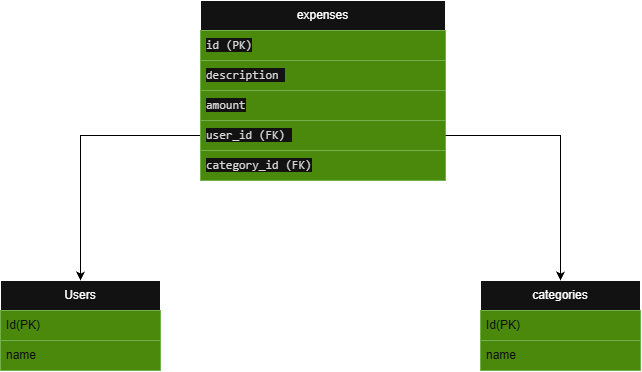

The diagram above was exported from draw.io. Its source (the exported page's mxGraphModel, read from the mxfile embedded in the PNG):
<mxGraphModel dx="1030" dy="570" grid="1" gridSize="10" guides="1" tooltips="1" connect="1" arrows="1" fold="1" page="1" pageScale="1" pageWidth="850" pageHeight="1100" background="light-dark(#006EAF,#FFFFFF)" math="0" shadow="0">
  <root>
    <mxCell id="0" />
    <mxCell id="1" parent="0" />
    <mxCell id="xM1aweRgUxdBOyMnkkRk-1" parent="1" style="swimlane;fontStyle=0;childLayout=stackLayout;horizontal=1;startSize=30;horizontalStack=0;resizeParent=1;resizeParentMax=0;resizeLast=0;collapsible=1;marginBottom=0;whiteSpace=wrap;html=1;" value="Users" vertex="1">
      <mxGeometry height="90" width="160" x="80" y="320" as="geometry" />
    </mxCell>
    <mxCell id="xM1aweRgUxdBOyMnkkRk-2" parent="xM1aweRgUxdBOyMnkkRk-1" style="text;strokeColor=#2D7600;fillColor=#60a917;align=left;verticalAlign=middle;spacingLeft=4;spacingRight=4;overflow=hidden;points=[[0,0.5],[1,0.5]];portConstraint=eastwest;rotatable=0;whiteSpace=wrap;html=1;fontColor=#ffffff;" value="Id(PK)" vertex="1">
      <mxGeometry height="30" width="160" y="30" as="geometry" />
    </mxCell>
    <mxCell id="xM1aweRgUxdBOyMnkkRk-3" parent="xM1aweRgUxdBOyMnkkRk-1" style="text;strokeColor=#2D7600;fillColor=#60a917;align=left;verticalAlign=middle;spacingLeft=4;spacingRight=4;overflow=hidden;points=[[0,0.5],[1,0.5]];portConstraint=eastwest;rotatable=0;whiteSpace=wrap;html=1;fontColor=#ffffff;" value="name" vertex="1">
      <mxGeometry height="30" width="160" y="60" as="geometry" />
    </mxCell>
    <mxCell id="xM1aweRgUxdBOyMnkkRk-6" parent="1" style="swimlane;fontStyle=0;childLayout=stackLayout;horizontal=1;startSize=30;horizontalStack=0;resizeParent=1;resizeParentMax=0;resizeLast=0;collapsible=1;marginBottom=0;whiteSpace=wrap;html=1;" value="categories" vertex="1">
      <mxGeometry height="90" width="160" x="560" y="320" as="geometry" />
    </mxCell>
    <mxCell id="xM1aweRgUxdBOyMnkkRk-7" parent="xM1aweRgUxdBOyMnkkRk-6" style="text;strokeColor=#2D7600;fillColor=#60a917;align=left;verticalAlign=middle;spacingLeft=4;spacingRight=4;overflow=hidden;points=[[0,0.5],[1,0.5]];portConstraint=eastwest;rotatable=0;whiteSpace=wrap;html=1;fontColor=#ffffff;" value="Id(PK)" vertex="1">
      <mxGeometry height="30" width="160" y="30" as="geometry" />
    </mxCell>
    <mxCell id="xM1aweRgUxdBOyMnkkRk-8" parent="xM1aweRgUxdBOyMnkkRk-6" style="text;strokeColor=#2D7600;fillColor=#60a917;align=left;verticalAlign=middle;spacingLeft=4;spacingRight=4;overflow=hidden;points=[[0,0.5],[1,0.5]];portConstraint=eastwest;rotatable=0;whiteSpace=wrap;html=1;fontColor=#ffffff;" value="name" vertex="1">
      <mxGeometry height="30" width="160" y="60" as="geometry" />
    </mxCell>
    <mxCell id="xM1aweRgUxdBOyMnkkRk-30" edge="1" parent="1" source="xM1aweRgUxdBOyMnkkRk-24" style="edgeStyle=orthogonalEdgeStyle;rounded=0;orthogonalLoop=1;jettySize=auto;html=1;exitX=0;exitY=0.75;exitDx=0;exitDy=0;fillColor=#1ba1e2;strokeColor=light-dark(#006EAF,#000000);" target="xM1aweRgUxdBOyMnkkRk-1">
      <mxGeometry relative="1" as="geometry" />
    </mxCell>
    <mxCell id="xM1aweRgUxdBOyMnkkRk-24" parent="1" style="swimlane;fontStyle=0;childLayout=stackLayout;horizontal=1;startSize=30;horizontalStack=0;resizeParent=1;resizeParentMax=0;resizeLast=0;collapsible=1;marginBottom=0;whiteSpace=wrap;html=1;" value="expenses" vertex="1">
      <mxGeometry height="180" width="245" x="280" y="40" as="geometry" />
    </mxCell>
    <mxCell id="xM1aweRgUxdBOyMnkkRk-25" parent="xM1aweRgUxdBOyMnkkRk-24" style="text;strokeColor=#2D7600;fillColor=#60a917;align=left;verticalAlign=middle;spacingLeft=4;spacingRight=4;overflow=hidden;points=[[0,0.5],[1,0.5]];portConstraint=eastwest;rotatable=0;whiteSpace=wrap;html=1;fontColor=#ffffff;" value="&lt;span style=&quot;color: rgb(26, 26, 26); font-family: anthropic-mono, ui-monospace, monospace, &amp;quot;SF Mono&amp;quot;, ui-monospace, Menlo, Consolas, monospace; letter-spacing: 0.003125px; white-space: pre-wrap; background-color: rgb(255, 255, 255);&quot;&gt;id (PK)&lt;/span&gt;" vertex="1">
      <mxGeometry height="30" width="245" y="30" as="geometry" />
    </mxCell>
    <mxCell id="xM1aweRgUxdBOyMnkkRk-26" parent="xM1aweRgUxdBOyMnkkRk-24" style="text;strokeColor=#2D7600;fillColor=#60a917;align=left;verticalAlign=middle;spacingLeft=4;spacingRight=4;overflow=hidden;points=[[0,0.5],[1,0.5]];portConstraint=eastwest;rotatable=0;whiteSpace=wrap;html=1;fontColor=#ffffff;" value="&lt;span style=&quot;color: rgb(26, 26, 26); font-family: anthropic-mono, ui-monospace, monospace, &amp;quot;SF Mono&amp;quot;, ui-monospace, Menlo, Consolas, monospace; letter-spacing: 0.003125px; white-space: pre-wrap; background-color: rgb(255, 255, 255);&quot;&gt;description &lt;/span&gt;" vertex="1">
      <mxGeometry height="30" width="245" y="60" as="geometry" />
    </mxCell>
    <mxCell id="xM1aweRgUxdBOyMnkkRk-27" parent="xM1aweRgUxdBOyMnkkRk-24" style="text;strokeColor=#2D7600;fillColor=#60a917;align=left;verticalAlign=middle;spacingLeft=4;spacingRight=4;overflow=hidden;points=[[0,0.5],[1,0.5]];portConstraint=eastwest;rotatable=0;whiteSpace=wrap;html=1;fontColor=#ffffff;" value="&lt;span style=&quot;color: rgb(26, 26, 26); font-family: anthropic-mono, ui-monospace, monospace, &amp;quot;SF Mono&amp;quot;, ui-monospace, Menlo, Consolas, monospace; letter-spacing: 0.003125px; white-space: pre-wrap; background-color: rgb(255, 255, 255);&quot;&gt;amount&lt;/span&gt;" vertex="1">
      <mxGeometry height="30" width="245" y="90" as="geometry" />
    </mxCell>
    <mxCell id="xM1aweRgUxdBOyMnkkRk-28" parent="xM1aweRgUxdBOyMnkkRk-24" style="text;strokeColor=#2D7600;fillColor=#60a917;align=left;verticalAlign=middle;spacingLeft=4;spacingRight=4;overflow=hidden;points=[[0,0.5],[1,0.5]];portConstraint=eastwest;rotatable=0;whiteSpace=wrap;html=1;fontColor=#ffffff;" value="&lt;span style=&quot;color: rgb(26, 26, 26); font-family: anthropic-mono, ui-monospace, monospace, &amp;quot;SF Mono&amp;quot;, ui-monospace, Menlo, Consolas, monospace; letter-spacing: 0.003125px; white-space: pre-wrap; background-color: rgb(255, 255, 255);&quot;&gt;user_id (FK) &lt;/span&gt;" vertex="1">
      <mxGeometry height="30" width="245" y="120" as="geometry" />
    </mxCell>
    <mxCell id="xM1aweRgUxdBOyMnkkRk-29" parent="xM1aweRgUxdBOyMnkkRk-24" style="text;strokeColor=#2D7600;fillColor=#60a917;align=left;verticalAlign=middle;spacingLeft=4;spacingRight=4;overflow=hidden;points=[[0,0.5],[1,0.5]];portConstraint=eastwest;rotatable=0;whiteSpace=wrap;html=1;fontColor=#ffffff;" value="&lt;span style=&quot;color: rgb(26, 26, 26); font-family: anthropic-mono, ui-monospace, monospace, &amp;quot;SF Mono&amp;quot;, ui-monospace, Menlo, Consolas, monospace; letter-spacing: 0.003125px; white-space: pre-wrap; background-color: rgb(255, 255, 255);&quot;&gt;category_id (FK)&lt;/span&gt;" vertex="1">
      <mxGeometry height="30" width="245" y="150" as="geometry" />
    </mxCell>
    <mxCell id="xM1aweRgUxdBOyMnkkRk-31" edge="1" parent="1" source="xM1aweRgUxdBOyMnkkRk-28" style="edgeStyle=orthogonalEdgeStyle;rounded=0;orthogonalLoop=1;jettySize=auto;html=1;exitX=1;exitY=0.5;exitDx=0;exitDy=0;entryX=0.5;entryY=0;entryDx=0;entryDy=0;strokeColor=light-dark(#000000,#000000);" target="xM1aweRgUxdBOyMnkkRk-6">
      <mxGeometry relative="1" as="geometry" />
    </mxCell>
  </root>
</mxGraphModel>